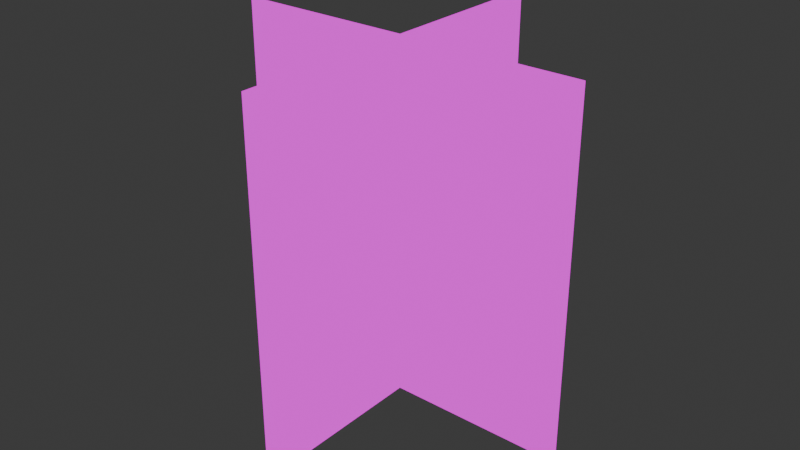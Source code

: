 # Source: grass.blend  (saved by Blender 4.2.66; exported with 4.5.12 LTS)
import bpy
from mathutils import Matrix  # noqa: F401  (used for matrix-valued properties, if any)

bpy.ops.wm.read_factory_settings(use_empty=True)
scene = bpy.context.scene
scene.name = 'Scene'

# ---- collections
col_collection = bpy.data.collections.new('Collection'); scene.collection.children.link(col_collection)

# ---- images (referenced by path relative to the original .blend; pixels are not part of the script)
import os
ASSET_DIR = os.environ.get("B2B_ASSET_DIR", "")  # directory of the original .blend (textures are referenced by path, not embedded)
HERE = os.path.dirname(os.path.abspath(__file__))  # packed textures are extracted next to this script under _unpacked/

def load_image(name, relpath, width, height, colorspace="sRGB"):
    """Load a texture the original file referenced (path relative to the .blend, or extracted next to this script)."""
    p = next((c for c in (os.path.join(HERE, relpath), os.path.join(ASSET_DIR, relpath)) if relpath and os.path.exists(c)), "")
    if p:
        img = bpy.data.images.load(p, check_existing=True)
        img.name = name
    else:  # same state as the original file: an image datablock whose file is absent (Cycles renders it pink)
        img = bpy.data.images.new(name, width, height)
        img.source = "FILE"
        img.filepath = "//" + (relpath or name)
    img.colorspace_settings.name = colorspace
    return img
img_foliage_png = load_image('foliage.png', 'foliage.png', 1024, 1024, 'sRGB')

# ---- materials (node trees are filled in below, after node groups)
mat_grass = bpy.data.materials.new('grass')
mat_grass.alpha_threshold = 0.0
mat_grass.roughness = 0.5
mat_grass.line_color = (0.0, 0.0, 0.0, 1.0)

# ---- material node trees
mat_grass.use_nodes = True; mat_grass.node_tree.nodes.clear()
_N = mat_grass.node_tree.nodes; _L = mat_grass.node_tree.links
n0 = _N.new('ShaderNodeOutputMaterial'); n0.name = 'Material Output'; n0.location = (418, 282)
n1 = _N.new('ShaderNodeTexImage'); n1.name = 'Image Texture'; n1.location = (-271, 303)
n1.image = img_foliage_png
n1.interpolation = 'Closest'
n2 = _N.new('ShaderNodeEmission'); n2.name = 'Emission'; n2.location = (28, 331)
n3 = _N.new('ShaderNodeBsdfTransparent'); n3.name = 'Transparent BSDF'; n3.location = (34, 144)
n3.inputs[0].default_value = (1.0, 1.0, 1.0, 0.0)
n4 = _N.new('ShaderNodeMixShader'); n4.name = 'Mix Shader'; n4.location = (234, 262)
_L.new(n1.outputs[0], n2.inputs[0])
_L.new(n1.outputs[1], n4.inputs[0])
_L.new(n4.outputs[0], n0.inputs[0])
_L.new(n3.outputs[0], n4.inputs[1])
_L.new(n2.outputs[0], n4.inputs[2])
n0.is_active_output = True

# ---- world
world_world = bpy.data.worlds.new('World'); scene.world = world_world
world_world.use_nodes = True; world_world.node_tree.nodes.clear()
_N = world_world.node_tree.nodes; _L = world_world.node_tree.links
n0 = _N.new('ShaderNodeOutputWorld'); n0.name = 'World Output'; n0.location = (300, 300)
n1 = _N.new('ShaderNodeBackground'); n1.name = 'Background'; n1.location = (10, 300)
n1.inputs[0].default_value = (0.05088, 0.05088, 0.05088, 1.0)
_L.new(n1.outputs[0], n0.inputs[0])
n0.is_active_output = True
world_world.color = (0.05088, 0.05088, 0.05088)
world_world.sun_shadow_jitter_overblur = 0.0

# ---- meshes
me_plane_001 = bpy.data.meshes.new('Plane.001')
me_plane_001.from_pydata([(-1.0, -1.0, 0.0), (1.0, -1.0, 0.0), (-1.0, 1.0, 0.0), (1.0, 1.0, 0.0), (-1.0, -1.311e-07, -0.5), (1.0, -1.311e-07, -0.5), (-1.0, 1.311e-07, 0.5), (1.0, 1.311e-07, 0.5)], [], [(0, 1, 3, 2), (4, 5, 7, 6)])
_uv = me_plane_001.uv_layers.new(name='UVMap')
_uv.uv.foreach_set('vector', [0.01562, 0.9844, 0.01562, 0.9688, 0.03125, 0.9688, 0.03125, 0.9844, 0.01562, 0.9844, 0.01562, 0.9688, 0.03125, 0.9688, 0.03125, 0.9844])
me_plane_001.materials.append(mat_grass)
me_plane_001.update()

# ---- objects
ob_grass = bpy.data.objects.new('grass', me_plane_001)

# ---- transforms, parenting, visibility, modifiers, constraints
ob_grass.location = (0.0, 0.0, 0.5)
ob_grass.rotation_euler = (1.571, 1.571, 0.0)
ob_grass.scale = (0.5, 0.5, 1.0)

# ---- collection membership
col_collection.objects.link(ob_grass)

# ---- scene / render settings (as saved in the file)
scene.frame_start = 1; scene.frame_end = 250; scene.frame_set(1)
scene.render.engine = 'BLENDER_EEVEE_NEXT'
bpy.context.view_layer.update()

# ---- added for rendering (the .blend has no active camera): camera
cam_auto = bpy.data.cameras.new('AutoCamera')
cam_auto.lens = 50.0
cam_auto.sensor_width = 36.0
cam_auto.clip_end = 1000.0
ob_auto_camera = bpy.data.objects.new('AutoCamera', cam_auto)
scene.collection.objects.link(ob_auto_camera)
ob_auto_camera.location = (1.60254, -1.92304, 1.78203)
ob_auto_camera.rotation_euler = (1.09748, -7.21219e-08, 0.694738)
scene.camera = ob_auto_camera
bpy.context.view_layer.update()

